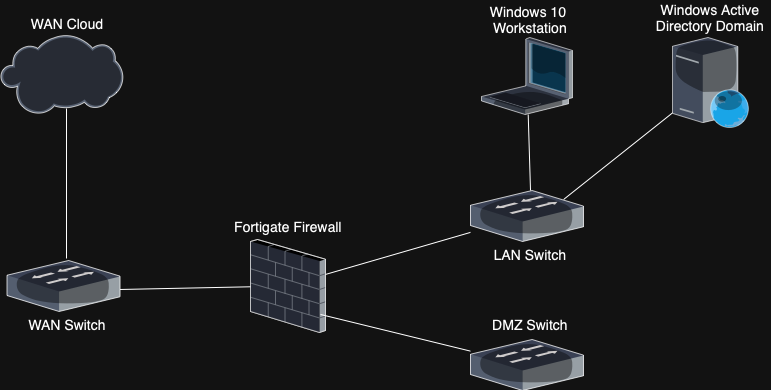

The diagram above was exported from draw.io. Its source (the exported page's mxGraphModel, read from the mxfile embedded in the PNG):
<mxGraphModel dx="881" dy="802" grid="1" gridSize="10" guides="1" tooltips="1" connect="1" arrows="1" fold="1" page="1" pageScale="1" pageWidth="850" pageHeight="1100" math="0" shadow="0">
  <root>
    <mxCell id="0" />
    <mxCell id="1" parent="0" />
    <mxCell id="srUPWaEAHAyE396gT13U-1" value="" style="verticalLabelPosition=bottom;sketch=0;aspect=fixed;html=1;verticalAlign=top;strokeColor=none;align=center;outlineConnect=0;shape=mxgraph.citrix.cloud;" vertex="1" parent="1">
      <mxGeometry x="8" y="194" width="122.58" height="80" as="geometry" />
    </mxCell>
    <mxCell id="srUPWaEAHAyE396gT13U-2" value="" style="verticalLabelPosition=bottom;sketch=0;aspect=fixed;html=1;verticalAlign=top;strokeColor=none;align=center;outlineConnect=0;shape=mxgraph.citrix.switch;" vertex="1" parent="1">
      <mxGeometry x="14.510000000000005" y="420" width="113.01" height="50.98" as="geometry" />
    </mxCell>
    <mxCell id="srUPWaEAHAyE396gT13U-4" value="" style="endArrow=none;html=1;rounded=0;" edge="1" parent="1">
      <mxGeometry width="50" height="50" relative="1" as="geometry">
        <mxPoint x="74" y="418" as="sourcePoint" />
        <mxPoint x="74" y="268" as="targetPoint" />
        <Array as="points">
          <mxPoint x="74" y="288" />
        </Array>
      </mxGeometry>
    </mxCell>
    <mxCell id="srUPWaEAHAyE396gT13U-5" value="WAN Cloud" style="rounded=0;whiteSpace=wrap;html=1;strokeColor=none;fillColor=none;fontSize=14;" vertex="1" parent="1">
      <mxGeometry x="14.509999999999991" y="170" width="120" height="26" as="geometry" />
    </mxCell>
    <mxCell id="srUPWaEAHAyE396gT13U-6" value="WAN Switch" style="rounded=0;whiteSpace=wrap;html=1;strokeColor=none;fillColor=none;fontSize=14;" vertex="1" parent="1">
      <mxGeometry x="14.509999999999991" y="470.98" width="120" height="26" as="geometry" />
    </mxCell>
    <mxCell id="srUPWaEAHAyE396gT13U-7" value="" style="verticalLabelPosition=bottom;sketch=0;aspect=fixed;html=1;verticalAlign=top;strokeColor=none;align=center;outlineConnect=0;shape=mxgraph.citrix.firewall;" vertex="1" parent="1">
      <mxGeometry x="258" y="398.99" width="75" height="93" as="geometry" />
    </mxCell>
    <mxCell id="srUPWaEAHAyE396gT13U-8" value="" style="verticalLabelPosition=bottom;sketch=0;aspect=fixed;html=1;verticalAlign=top;strokeColor=none;align=center;outlineConnect=0;shape=mxgraph.citrix.switch;" vertex="1" parent="1">
      <mxGeometry x="478" y="499" width="113.01" height="50.98" as="geometry" />
    </mxCell>
    <mxCell id="srUPWaEAHAyE396gT13U-9" value="" style="verticalLabelPosition=bottom;sketch=0;aspect=fixed;html=1;verticalAlign=top;strokeColor=none;align=center;outlineConnect=0;shape=mxgraph.citrix.switch;" vertex="1" parent="1">
      <mxGeometry x="478" y="350" width="113.01" height="50.98" as="geometry" />
    </mxCell>
    <mxCell id="srUPWaEAHAyE396gT13U-10" value="" style="verticalLabelPosition=bottom;sketch=0;aspect=fixed;html=1;verticalAlign=top;strokeColor=none;align=center;outlineConnect=0;shape=mxgraph.citrix.laptop_1;" vertex="1" parent="1">
      <mxGeometry x="489" y="197" width="91" height="77" as="geometry" />
    </mxCell>
    <mxCell id="srUPWaEAHAyE396gT13U-11" value="" style="endArrow=none;html=1;rounded=0;" edge="1" parent="1" target="srUPWaEAHAyE396gT13U-7">
      <mxGeometry width="50" height="50" relative="1" as="geometry">
        <mxPoint x="127.51999999999998" y="448.99" as="sourcePoint" />
        <mxPoint x="177.51999999999998" y="398.99" as="targetPoint" />
        <Array as="points" />
      </mxGeometry>
    </mxCell>
    <mxCell id="srUPWaEAHAyE396gT13U-12" value="Fortigate Firewall" style="rounded=0;whiteSpace=wrap;html=1;strokeColor=none;fillColor=none;fontSize=14;" vertex="1" parent="1">
      <mxGeometry x="235.5" y="372.99" width="120" height="26" as="geometry" />
    </mxCell>
    <mxCell id="srUPWaEAHAyE396gT13U-13" value="" style="endArrow=none;html=1;rounded=0;" edge="1" parent="1" target="srUPWaEAHAyE396gT13U-8">
      <mxGeometry width="50" height="50" relative="1" as="geometry">
        <mxPoint x="328" y="473.97" as="sourcePoint" />
        <mxPoint x="458.48" y="470.98" as="targetPoint" />
        <Array as="points" />
      </mxGeometry>
    </mxCell>
    <mxCell id="srUPWaEAHAyE396gT13U-14" value="" style="endArrow=none;html=1;rounded=0;" edge="1" parent="1" target="srUPWaEAHAyE396gT13U-9">
      <mxGeometry width="50" height="50" relative="1" as="geometry">
        <mxPoint x="333" y="433.95000000000005" as="sourcePoint" />
        <mxPoint x="483" y="470.98" as="targetPoint" />
        <Array as="points" />
      </mxGeometry>
    </mxCell>
    <mxCell id="srUPWaEAHAyE396gT13U-15" value="" style="endArrow=none;html=1;rounded=0;" edge="1" parent="1" target="srUPWaEAHAyE396gT13U-10">
      <mxGeometry width="50" height="50" relative="1" as="geometry">
        <mxPoint x="538" y="350.00000000000006" as="sourcePoint" />
        <mxPoint x="683" y="308.05" as="targetPoint" />
        <Array as="points" />
      </mxGeometry>
    </mxCell>
    <mxCell id="srUPWaEAHAyE396gT13U-16" value="DMZ Switch" style="rounded=0;whiteSpace=wrap;html=1;strokeColor=none;fillColor=none;fontSize=14;" vertex="1" parent="1">
      <mxGeometry x="478" y="470.98" width="120" height="26" as="geometry" />
    </mxCell>
    <mxCell id="srUPWaEAHAyE396gT13U-17" value="LAN Switch" style="rounded=0;whiteSpace=wrap;html=1;strokeColor=none;fillColor=none;fontSize=14;" vertex="1" parent="1">
      <mxGeometry x="478" y="400.98" width="120" height="26" as="geometry" />
    </mxCell>
    <mxCell id="srUPWaEAHAyE396gT13U-18" value="Windows 10&amp;nbsp;&lt;br&gt;Workstation" style="rounded=0;whiteSpace=wrap;html=1;strokeColor=none;fillColor=none;fontSize=14;" vertex="1" parent="1">
      <mxGeometry x="478" y="166.00000000000003" width="120" height="26" as="geometry" />
    </mxCell>
    <mxCell id="srUPWaEAHAyE396gT13U-19" value="" style="verticalLabelPosition=bottom;sketch=0;aspect=fixed;html=1;verticalAlign=top;strokeColor=none;align=center;outlineConnect=0;shape=mxgraph.citrix.web_server;" vertex="1" parent="1">
      <mxGeometry x="680" y="197" width="76.5" height="90" as="geometry" />
    </mxCell>
    <mxCell id="srUPWaEAHAyE396gT13U-20" value="Windows Active Directory Domain&lt;br&gt;" style="rounded=0;whiteSpace=wrap;html=1;strokeColor=none;fillColor=none;fontSize=14;" vertex="1" parent="1">
      <mxGeometry x="658.25" y="160" width="120" height="34" as="geometry" />
    </mxCell>
    <mxCell id="srUPWaEAHAyE396gT13U-21" value="" style="endArrow=none;html=1;rounded=0;" edge="1" parent="1" target="srUPWaEAHAyE396gT13U-19">
      <mxGeometry width="50" height="50" relative="1" as="geometry">
        <mxPoint x="571.070351758794" y="359" as="sourcePoint" />
        <mxPoint x="695" y="283" as="targetPoint" />
        <Array as="points" />
      </mxGeometry>
    </mxCell>
  </root>
</mxGraphModel>